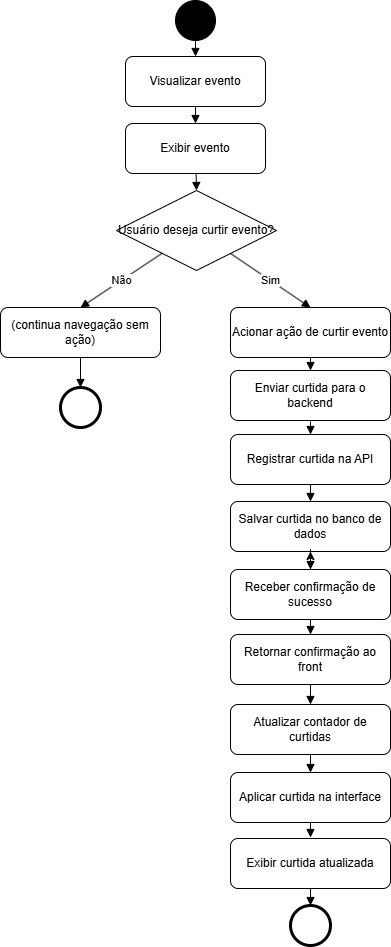

The diagram above was exported from draw.io. Its source (the exported page's mxGraphModel, read from the mxfile embedded in the PNG):
<mxGraphModel dx="1641" dy="819" grid="1" gridSize="10" guides="1" tooltips="1" connect="1" arrows="1" fold="1" page="1" pageScale="1" pageWidth="827" pageHeight="1169" math="0" shadow="0">
  <root>
    <mxCell id="0" />
    <mxCell id="1" parent="0" />
    <mxCell id="nlDey0SeUXqKIo6MeAF5-1" parent="1" style="ellipse;aspect=fixed;fillColor=#000000;" value="" vertex="1">
      <mxGeometry height="40" width="40" x="394" y="20" as="geometry" />
    </mxCell>
    <mxCell id="nlDey0SeUXqKIo6MeAF5-2" parent="1" style="rounded=1;whiteSpace=wrap;html=1;" value="Visualizar evento" vertex="1">
      <mxGeometry height="50" width="140" x="344" y="76" as="geometry" />
    </mxCell>
    <mxCell id="nlDey0SeUXqKIo6MeAF5-3" parent="1" style="rounded=1;whiteSpace=wrap;html=1;" value="   Exibir evento " vertex="1">
      <mxGeometry height="50" width="140" x="344" y="143" as="geometry" />
    </mxCell>
    <mxCell id="nlDey0SeUXqKIo6MeAF5-4" edge="1" parent="1" source="nlDey0SeUXqKIo6MeAF5-1" style="endArrow=block;html=1;" target="nlDey0SeUXqKIo6MeAF5-2" value="">
      <mxGeometry relative="1" as="geometry" />
    </mxCell>
    <mxCell id="nlDey0SeUXqKIo6MeAF5-5" edge="1" parent="1" source="nlDey0SeUXqKIo6MeAF5-2" style="endArrow=block;html=1;" target="nlDey0SeUXqKIo6MeAF5-3" value="">
      <mxGeometry relative="1" as="geometry" />
    </mxCell>
    <mxCell id="nlDey0SeUXqKIo6MeAF5-6" edge="1" parent="1" source="nlDey0SeUXqKIo6MeAF5-3" style="endArrow=block;html=1;entryX=0.5;entryY=0;entryDx=0;entryDy=0;" target="nlDey0SeUXqKIo6MeAF5-7" value="">
      <mxGeometry relative="1" as="geometry">
        <mxPoint x="414" y="207" as="targetPoint" />
      </mxGeometry>
    </mxCell>
    <mxCell id="nlDey0SeUXqKIo6MeAF5-7" parent="1" style="rhombus;whiteSpace=wrap;html=1;" value="Usuário deseja curtir evento? " vertex="1">
      <mxGeometry height="80" width="160" x="335" y="210" as="geometry" />
    </mxCell>
    <mxCell id="nlDey0SeUXqKIo6MeAF5-8" edge="1" parent="1" source="nlDey0SeUXqKIo6MeAF5-7" style="endArrow=block;html=1;entryX=0.5;entryY=0;entryDx=0;entryDy=0;" target="nlDey0SeUXqKIo6MeAF5-14" value="Sim">
      <mxGeometry relative="1" as="geometry">
        <mxPoint x="502" y="325" as="targetPoint" />
      </mxGeometry>
    </mxCell>
    <mxCell id="nlDey0SeUXqKIo6MeAF5-9" edge="1" parent="1" source="nlDey0SeUXqKIo6MeAF5-7" style="endArrow=block;html=1;entryX=0.5;entryY=0;entryDx=0;entryDy=0;" target="nlDey0SeUXqKIo6MeAF5-12" value="Não">
      <mxGeometry relative="1" as="geometry">
        <mxPoint x="309" y="327" as="targetPoint" />
      </mxGeometry>
    </mxCell>
    <mxCell id="nlDey0SeUXqKIo6MeAF5-11" parent="1" style="ellipse;aspect=fixed;strokeWidth=3;" value="" vertex="1">
      <mxGeometry height="40" width="40" x="279" y="407" as="geometry" />
    </mxCell>
    <mxCell id="nlDey0SeUXqKIo6MeAF5-12" parent="1" style="rounded=1;whiteSpace=wrap;html=1;" value="(continua navegação sem ação)" vertex="1">
      <mxGeometry height="50" width="160" x="219" y="327" as="geometry" />
    </mxCell>
    <mxCell id="nlDey0SeUXqKIo6MeAF5-13" edge="1" parent="1" source="nlDey0SeUXqKIo6MeAF5-12" style="endArrow=block;html=1;entryX=0.5;entryY=0;entryDx=0;entryDy=0;exitX=0.5;exitY=1;exitDx=0;exitDy=0;" target="nlDey0SeUXqKIo6MeAF5-11" value="">
      <mxGeometry relative="1" as="geometry">
        <mxPoint x="289" y="407" as="sourcePoint" />
        <mxPoint x="289" y="422" as="targetPoint" />
      </mxGeometry>
    </mxCell>
    <mxCell id="nlDey0SeUXqKIo6MeAF5-14" parent="1" style="rounded=1;whiteSpace=wrap;html=1;" value="Acionar ação de curtir evento " vertex="1">
      <mxGeometry height="50" width="160" x="449" y="327" as="geometry" />
    </mxCell>
    <mxCell id="nlDey0SeUXqKIo6MeAF5-15" edge="1" parent="1" source="nlDey0SeUXqKIo6MeAF5-14" style="endArrow=block;html=1;entryX=0.5;entryY=0;entryDx=0;entryDy=0;" target="nlDey0SeUXqKIo6MeAF5-16" value="">
      <mxGeometry relative="1" as="geometry">
        <mxPoint x="529" y="520" as="targetPoint" />
      </mxGeometry>
    </mxCell>
    <mxCell id="nlDey0SeUXqKIo6MeAF5-16" parent="1" style="rounded=1;whiteSpace=wrap;html=1;" value="   Enviar curtida para o backend  " vertex="1">
      <mxGeometry height="50" width="160" x="449" y="390" as="geometry" />
    </mxCell>
    <mxCell id="nlDey0SeUXqKIo6MeAF5-17" edge="1" parent="1" style="endArrow=block;html=1;entryX=0.5;entryY=0;entryDx=0;entryDy=0;" target="nlDey0SeUXqKIo6MeAF5-18" value="">
      <mxGeometry relative="1" as="geometry">
        <mxPoint x="529" y="441" as="sourcePoint" />
        <mxPoint x="529" y="584" as="targetPoint" />
      </mxGeometry>
    </mxCell>
    <mxCell id="nlDey0SeUXqKIo6MeAF5-18" parent="1" style="rounded=1;whiteSpace=wrap;html=1;" value=" Registrar curtida na API " vertex="1">
      <mxGeometry height="50" width="160" x="449" y="454" as="geometry" />
    </mxCell>
    <mxCell id="nlDey0SeUXqKIo6MeAF5-19" parent="1" style="rounded=1;whiteSpace=wrap;html=1;" value="  Salvar curtida no banco de dados " vertex="1">
      <mxGeometry height="50" width="160" x="449" y="521" as="geometry" />
    </mxCell>
    <mxCell id="nlDey0SeUXqKIo6MeAF5-20" edge="1" parent="1" source="nlDey0SeUXqKIo6MeAF5-19" style="endArrow=block;html=1;entryX=0.5;entryY=0;entryDx=0;entryDy=0;" target="nlDey0SeUXqKIo6MeAF5-22" value="">
      <mxGeometry relative="1" as="geometry">
        <mxPoint x="529" y="784" as="targetPoint" />
      </mxGeometry>
    </mxCell>
    <mxCell id="nlDey0SeUXqKIo6MeAF5-21" edge="1" parent="1" source="nlDey0SeUXqKIo6MeAF5-22" style="edgeStyle=orthogonalEdgeStyle;rounded=0;orthogonalLoop=1;jettySize=auto;html=1;" target="nlDey0SeUXqKIo6MeAF5-19" value="">
      <mxGeometry relative="1" as="geometry" />
    </mxCell>
    <mxCell id="nlDey0SeUXqKIo6MeAF5-22" parent="1" style="rounded=1;whiteSpace=wrap;html=1;" value="   Receber confirmação de sucesso " vertex="1">
      <mxGeometry height="50" width="160" x="449" y="589" as="geometry" />
    </mxCell>
    <mxCell id="nlDey0SeUXqKIo6MeAF5-23" edge="1" parent="1" source="nlDey0SeUXqKIo6MeAF5-24" style="endArrow=block;html=1;entryX=0.5;entryY=0;entryDx=0;entryDy=0;exitX=0.5;exitY=1;exitDx=0;exitDy=0;" target="nlDey0SeUXqKIo6MeAF5-25" value="">
      <mxGeometry relative="1" as="geometry">
        <mxPoint x="529" y="644" as="sourcePoint" />
        <mxPoint x="529" y="787" as="targetPoint" />
      </mxGeometry>
    </mxCell>
    <mxCell id="nlDey0SeUXqKIo6MeAF5-24" parent="1" style="rounded=1;whiteSpace=wrap;html=1;" value=" Retornar confirmação ao front " vertex="1">
      <mxGeometry height="50" width="160" x="449" y="654" as="geometry" />
    </mxCell>
    <mxCell id="nlDey0SeUXqKIo6MeAF5-25" parent="1" style="rounded=1;whiteSpace=wrap;html=1;" value="  Atualizar contador de curtidas " vertex="1">
      <mxGeometry height="50" width="160" x="449" y="724" as="geometry" />
    </mxCell>
    <mxCell id="nlDey0SeUXqKIo6MeAF5-26" edge="1" parent="1" source="nlDey0SeUXqKIo6MeAF5-25" style="endArrow=block;html=1;entryX=0.5;entryY=0;entryDx=0;entryDy=0;" target="nlDey0SeUXqKIo6MeAF5-27" value="">
      <mxGeometry relative="1" as="geometry">
        <mxPoint x="529" y="987" as="targetPoint" />
      </mxGeometry>
    </mxCell>
    <mxCell id="nlDey0SeUXqKIo6MeAF5-27" parent="1" style="rounded=1;whiteSpace=wrap;html=1;" value="    Aplicar curtida na interface " vertex="1">
      <mxGeometry height="50" width="160" x="449" y="792" as="geometry" />
    </mxCell>
    <mxCell id="nlDey0SeUXqKIo6MeAF5-28" edge="1" parent="1" source="nlDey0SeUXqKIo6MeAF5-27" style="endArrow=block;html=1;entryX=0.5;entryY=0;entryDx=0;entryDy=0;exitX=0.5;exitY=1;exitDx=0;exitDy=0;" value="">
      <mxGeometry relative="1" as="geometry">
        <mxPoint x="508" y="846" as="sourcePoint" />
        <mxPoint x="529" y="857" as="targetPoint" />
      </mxGeometry>
    </mxCell>
    <mxCell id="nlDey0SeUXqKIo6MeAF5-29" edge="1" parent="1" source="nlDey0SeUXqKIo6MeAF5-22" style="endArrow=block;html=1;entryX=0.5;entryY=0;entryDx=0;entryDy=0;exitX=0.5;exitY=1;exitDx=0;exitDy=0;" target="nlDey0SeUXqKIo6MeAF5-24" value="">
      <mxGeometry relative="1" as="geometry">
        <mxPoint x="810" y="574" as="sourcePoint" />
        <mxPoint x="689" y="584" as="targetPoint" />
      </mxGeometry>
    </mxCell>
    <mxCell id="nlDey0SeUXqKIo6MeAF5-30" edge="1" parent="1" source="nlDey0SeUXqKIo6MeAF5-18" style="endArrow=block;html=1;entryX=0.5;entryY=0;entryDx=0;entryDy=0;exitX=0.5;exitY=1;exitDx=0;exitDy=0;" target="nlDey0SeUXqKIo6MeAF5-19" value="">
      <mxGeometry relative="1" as="geometry">
        <mxPoint x="709" y="484" as="sourcePoint" />
        <mxPoint x="709" y="497" as="targetPoint" />
      </mxGeometry>
    </mxCell>
    <mxCell id="nlDey0SeUXqKIo6MeAF5-31" parent="1" style="ellipse;aspect=fixed;strokeWidth=3;" value="" vertex="1">
      <mxGeometry height="40" width="40" x="509" y="925" as="geometry" />
    </mxCell>
    <mxCell id="nlDey0SeUXqKIo6MeAF5-32" parent="1" style="rounded=1;whiteSpace=wrap;html=1;" value="Exibir curtida atualizada " vertex="1">
      <mxGeometry height="50" width="160" x="449" y="858" as="geometry" />
    </mxCell>
    <mxCell id="nlDey0SeUXqKIo6MeAF5-33" edge="1" parent="1" source="nlDey0SeUXqKIo6MeAF5-32" style="endArrow=block;html=1;entryX=0.5;entryY=0;entryDx=0;entryDy=0;" target="nlDey0SeUXqKIo6MeAF5-31" value="">
      <mxGeometry relative="1" as="geometry">
        <mxPoint x="529" y="956" as="targetPoint" />
      </mxGeometry>
    </mxCell>
  </root>
</mxGraphModel>